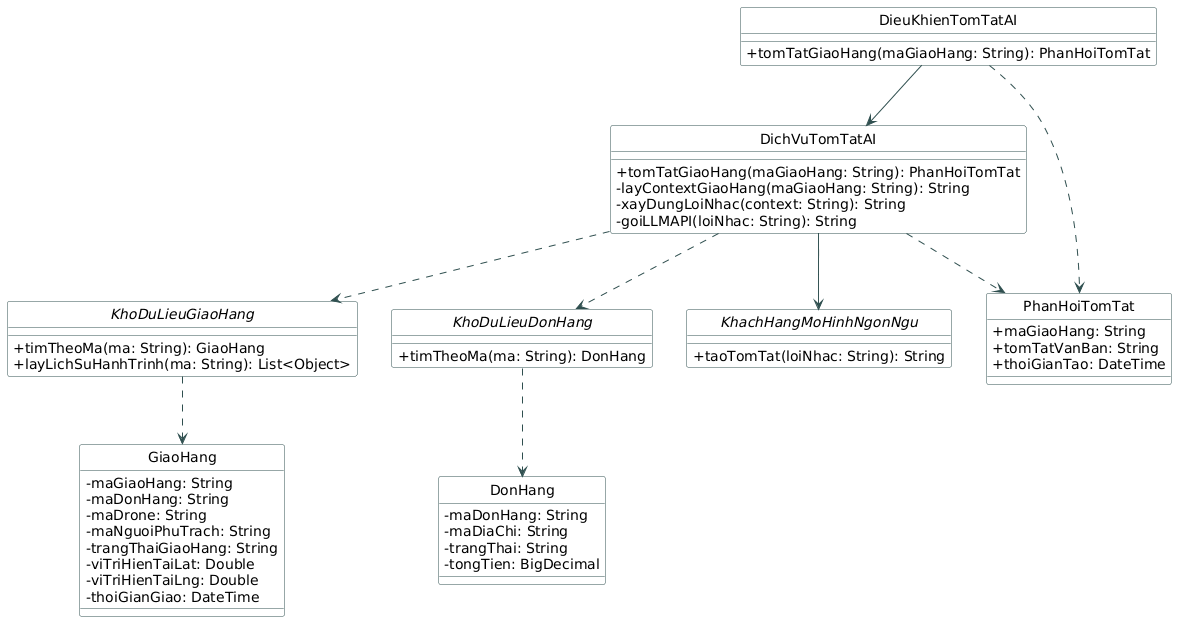

The diagram above was rendered by PlantUML. Its source (embedded in the PNG):
@startuml
hide circle
skinparam classAttributeIconSize 0
skinparam class {
    BackgroundColor White
    ArrowColor DarkSlateGray
    BorderColor DarkSlateGray
}

class DieuKhienTomTatAI {
    + tomTatGiaoHang(maGiaoHang: String): PhanHoiTomTat
}
class DichVuTomTatAI {
    + tomTatGiaoHang(maGiaoHang: String): PhanHoiTomTat
    - layContextGiaoHang(maGiaoHang: String): String
    - xayDungLoiNhac(context: String): String
    - goiLLMAPI(loiNhac: String): String
}
interface KhoDuLieuGiaoHang {
    + timTheoMa(ma: String): GiaoHang
    + layLichSuHanhTrinh(ma: String): List<Object>
}
interface KhoDuLieuDonHang {
    + timTheoMa(ma: String): DonHang
}
interface KhachHangMoHinhNgonNgu {
    + taoTomTat(loiNhac: String): String
}
class PhanHoiTomTat {
    + maGiaoHang: String
    + tomTatVanBan: String
    + thoiGianTao: DateTime
}
class GiaoHang {
    - maGiaoHang: String
    - maDonHang: String
    - maDrone: String
    - maNguoiPhuTrach: String
    - trangThaiGiaoHang: String
    - viTriHienTaiLat: Double
    - viTriHienTaiLng: Double
    - thoiGianGiao: DateTime
}
class DonHang {
    - maDonHang: String
    - maDiaChi: String
    - trangThai: String
    - tongTien: BigDecimal
}

DieuKhienTomTatAI --> DichVuTomTatAI
DieuKhienTomTatAI ..> PhanHoiTomTat
DichVuTomTatAI ..> KhoDuLieuGiaoHang
DichVuTomTatAI ..> KhoDuLieuDonHang
DichVuTomTatAI --> KhachHangMoHinhNgonNgu
DichVuTomTatAI ..> PhanHoiTomTat
KhoDuLieuGiaoHang ..> GiaoHang
KhoDuLieuDonHang ..> DonHang
@enduml